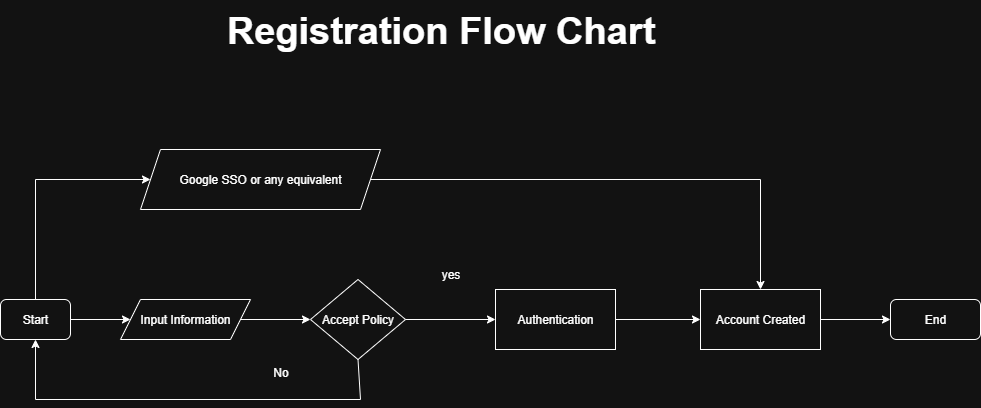

The diagram above was exported from draw.io. Its source (the exported page's mxGraphModel, read from the mxfile embedded in the PNG):
<mxGraphModel dx="1381" dy="795" grid="1" gridSize="10" guides="1" tooltips="1" connect="1" arrows="1" fold="1" page="1" pageScale="1" pageWidth="1169" pageHeight="827" math="0" shadow="0">
  <root>
    <mxCell id="0" />
    <mxCell id="1" parent="0" />
    <mxCell id="QoU7uFBkyr4FqC8o8uo7-1" value="&lt;font style=&quot;font-size: 38px;&quot;&gt;&lt;b&gt;Registration Flow Chart&lt;/b&gt;&lt;/font&gt;" style="text;html=1;align=center;verticalAlign=middle;resizable=0;points=[];autosize=1;strokeColor=none;fillColor=none;" vertex="1" parent="1">
      <mxGeometry x="310" y="140" width="450" height="60" as="geometry" />
    </mxCell>
    <mxCell id="QoU7uFBkyr4FqC8o8uo7-2" value="Start" style="rounded=1;whiteSpace=wrap;html=1;" vertex="1" parent="1">
      <mxGeometry x="95" y="439" width="70" height="40" as="geometry" />
    </mxCell>
    <mxCell id="QoU7uFBkyr4FqC8o8uo7-4" value="Input Information" style="shape=parallelogram;perimeter=parallelogramPerimeter;whiteSpace=wrap;html=1;fixedSize=1;" vertex="1" parent="1">
      <mxGeometry x="215" y="439" width="130" height="40" as="geometry" />
    </mxCell>
    <mxCell id="QoU7uFBkyr4FqC8o8uo7-5" value="Accept Policy" style="rhombus;whiteSpace=wrap;html=1;" vertex="1" parent="1">
      <mxGeometry x="405" y="419" width="95" height="80" as="geometry" />
    </mxCell>
    <mxCell id="QoU7uFBkyr4FqC8o8uo7-6" value="No" style="text;html=1;align=center;verticalAlign=middle;resizable=0;points=[];autosize=1;strokeColor=none;fillColor=none;" vertex="1" parent="1">
      <mxGeometry x="355" y="497" width="40" height="30" as="geometry" />
    </mxCell>
    <mxCell id="QoU7uFBkyr4FqC8o8uo7-7" value="yes" style="text;html=1;align=center;verticalAlign=middle;resizable=0;points=[];autosize=1;strokeColor=none;fillColor=none;" vertex="1" parent="1">
      <mxGeometry x="525" y="399" width="40" height="30" as="geometry" />
    </mxCell>
    <mxCell id="QoU7uFBkyr4FqC8o8uo7-8" value="" style="endArrow=classic;html=1;rounded=0;entryX=0;entryY=0.5;entryDx=0;entryDy=0;exitX=1;exitY=0.5;exitDx=0;exitDy=0;" edge="1" parent="1" source="QoU7uFBkyr4FqC8o8uo7-2" target="QoU7uFBkyr4FqC8o8uo7-4">
      <mxGeometry width="50" height="50" relative="1" as="geometry">
        <mxPoint x="75" y="579" as="sourcePoint" />
        <mxPoint x="125" y="529" as="targetPoint" />
      </mxGeometry>
    </mxCell>
    <mxCell id="QoU7uFBkyr4FqC8o8uo7-9" value="" style="endArrow=classic;html=1;rounded=0;entryX=0;entryY=0.5;entryDx=0;entryDy=0;exitX=1;exitY=0.5;exitDx=0;exitDy=0;" edge="1" parent="1" source="QoU7uFBkyr4FqC8o8uo7-4" target="QoU7uFBkyr4FqC8o8uo7-5">
      <mxGeometry width="50" height="50" relative="1" as="geometry">
        <mxPoint x="225" y="589" as="sourcePoint" />
        <mxPoint x="275" y="539" as="targetPoint" />
      </mxGeometry>
    </mxCell>
    <mxCell id="QoU7uFBkyr4FqC8o8uo7-10" value="" style="endArrow=classic;html=1;rounded=0;exitX=0.5;exitY=1;exitDx=0;exitDy=0;entryX=0.5;entryY=1;entryDx=0;entryDy=0;" edge="1" parent="1" source="QoU7uFBkyr4FqC8o8uo7-5" target="QoU7uFBkyr4FqC8o8uo7-2">
      <mxGeometry width="50" height="50" relative="1" as="geometry">
        <mxPoint x="495" y="539" as="sourcePoint" />
        <mxPoint x="75" y="539" as="targetPoint" />
        <Array as="points">
          <mxPoint x="455" y="539" />
          <mxPoint x="130" y="539" />
        </Array>
      </mxGeometry>
    </mxCell>
    <mxCell id="QoU7uFBkyr4FqC8o8uo7-11" value="Authentication" style="rounded=0;whiteSpace=wrap;html=1;" vertex="1" parent="1">
      <mxGeometry x="590" y="429" width="120" height="60" as="geometry" />
    </mxCell>
    <mxCell id="QoU7uFBkyr4FqC8o8uo7-12" value="" style="endArrow=classic;html=1;rounded=0;entryX=0;entryY=0.5;entryDx=0;entryDy=0;exitX=1;exitY=0.5;exitDx=0;exitDy=0;" edge="1" parent="1" source="QoU7uFBkyr4FqC8o8uo7-5" target="QoU7uFBkyr4FqC8o8uo7-11">
      <mxGeometry width="50" height="50" relative="1" as="geometry">
        <mxPoint x="495" y="589" as="sourcePoint" />
        <mxPoint x="545" y="539" as="targetPoint" />
      </mxGeometry>
    </mxCell>
    <mxCell id="QoU7uFBkyr4FqC8o8uo7-13" value="Account Created" style="rounded=0;whiteSpace=wrap;html=1;" vertex="1" parent="1">
      <mxGeometry x="795" y="429" width="120" height="60" as="geometry" />
    </mxCell>
    <mxCell id="QoU7uFBkyr4FqC8o8uo7-14" value="End" style="rounded=1;whiteSpace=wrap;html=1;" vertex="1" parent="1">
      <mxGeometry x="985" y="439" width="90" height="40" as="geometry" />
    </mxCell>
    <mxCell id="QoU7uFBkyr4FqC8o8uo7-15" value="" style="endArrow=classic;html=1;rounded=0;entryX=0;entryY=0.5;entryDx=0;entryDy=0;exitX=1;exitY=0.5;exitDx=0;exitDy=0;" edge="1" parent="1" source="QoU7uFBkyr4FqC8o8uo7-11" target="QoU7uFBkyr4FqC8o8uo7-13">
      <mxGeometry width="50" height="50" relative="1" as="geometry">
        <mxPoint x="725" y="579" as="sourcePoint" />
        <mxPoint x="775" y="529" as="targetPoint" />
      </mxGeometry>
    </mxCell>
    <mxCell id="QoU7uFBkyr4FqC8o8uo7-16" value="" style="endArrow=classic;html=1;rounded=0;entryX=0;entryY=0.5;entryDx=0;entryDy=0;exitX=1;exitY=0.5;exitDx=0;exitDy=0;" edge="1" parent="1" source="QoU7uFBkyr4FqC8o8uo7-13" target="QoU7uFBkyr4FqC8o8uo7-14">
      <mxGeometry width="50" height="50" relative="1" as="geometry">
        <mxPoint x="915" y="619" as="sourcePoint" />
        <mxPoint x="965" y="569" as="targetPoint" />
      </mxGeometry>
    </mxCell>
    <mxCell id="QoU7uFBkyr4FqC8o8uo7-17" value="Google SSO or any equivalent" style="shape=parallelogram;perimeter=parallelogramPerimeter;whiteSpace=wrap;html=1;fixedSize=1;" vertex="1" parent="1">
      <mxGeometry x="235" y="289" width="240" height="60" as="geometry" />
    </mxCell>
    <mxCell id="QoU7uFBkyr4FqC8o8uo7-18" value="" style="endArrow=classic;html=1;rounded=0;entryX=0;entryY=0.5;entryDx=0;entryDy=0;exitX=0.5;exitY=0;exitDx=0;exitDy=0;" edge="1" parent="1" source="QoU7uFBkyr4FqC8o8uo7-2" target="QoU7uFBkyr4FqC8o8uo7-17">
      <mxGeometry width="50" height="50" relative="1" as="geometry">
        <mxPoint x="65" y="319" as="sourcePoint" />
        <mxPoint x="165" y="319" as="targetPoint" />
        <Array as="points">
          <mxPoint x="130" y="319" />
        </Array>
      </mxGeometry>
    </mxCell>
    <mxCell id="QoU7uFBkyr4FqC8o8uo7-19" value="" style="endArrow=classic;html=1;rounded=0;exitX=1;exitY=0.5;exitDx=0;exitDy=0;entryX=0.5;entryY=0;entryDx=0;entryDy=0;" edge="1" parent="1" source="QoU7uFBkyr4FqC8o8uo7-17" target="QoU7uFBkyr4FqC8o8uo7-13">
      <mxGeometry width="50" height="50" relative="1" as="geometry">
        <mxPoint x="615" y="329" as="sourcePoint" />
        <mxPoint x="895" y="319" as="targetPoint" />
        <Array as="points">
          <mxPoint x="855" y="319" />
        </Array>
      </mxGeometry>
    </mxCell>
  </root>
</mxGraphModel>